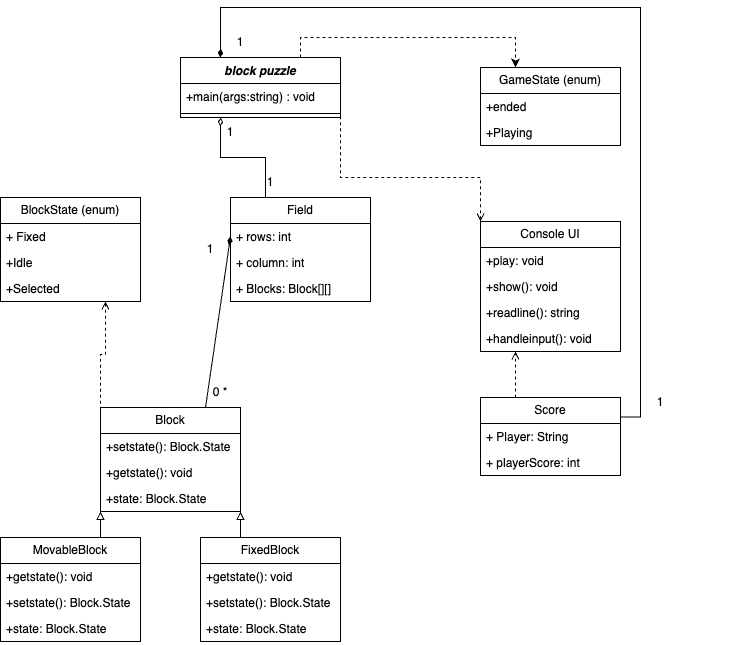

The diagram above was exported from draw.io. Its source (the exported page's mxGraphModel, read from the mxfile embedded in the PNG):
<mxGraphModel dx="968" dy="632" grid="1" gridSize="10" guides="1" tooltips="1" connect="1" arrows="1" fold="1" page="1" pageScale="1" pageWidth="827" pageHeight="1169" math="0" shadow="0">
  <root>
    <mxCell id="WIyWlLk6GJQsqaUBKTNV-0" />
    <mxCell id="WIyWlLk6GJQsqaUBKTNV-1" parent="WIyWlLk6GJQsqaUBKTNV-0" />
    <mxCell id="pbTrtfiGD532RpA5HHYT-0" value="&lt;div&gt;GameState (enum)&lt;/div&gt;" style="swimlane;fontStyle=0;childLayout=stackLayout;horizontal=1;startSize=26;fillColor=none;horizontalStack=0;resizeParent=1;resizeParentMax=0;resizeLast=0;collapsible=1;marginBottom=0;whiteSpace=wrap;html=1;" parent="WIyWlLk6GJQsqaUBKTNV-1" vertex="1">
      <mxGeometry x="560" y="190" width="140" height="78" as="geometry" />
    </mxCell>
    <mxCell id="pbTrtfiGD532RpA5HHYT-2" value="+ended" style="text;strokeColor=none;fillColor=none;align=left;verticalAlign=top;spacingLeft=4;spacingRight=4;overflow=hidden;rotatable=0;points=[[0,0.5],[1,0.5]];portConstraint=eastwest;whiteSpace=wrap;html=1;" parent="pbTrtfiGD532RpA5HHYT-0" vertex="1">
      <mxGeometry y="26" width="140" height="26" as="geometry" />
    </mxCell>
    <mxCell id="pbTrtfiGD532RpA5HHYT-3" value="+Playing" style="text;strokeColor=none;fillColor=none;align=left;verticalAlign=top;spacingLeft=4;spacingRight=4;overflow=hidden;rotatable=0;points=[[0,0.5],[1,0.5]];portConstraint=eastwest;whiteSpace=wrap;html=1;" parent="pbTrtfiGD532RpA5HHYT-0" vertex="1">
      <mxGeometry y="52" width="140" height="26" as="geometry" />
    </mxCell>
    <mxCell id="V4bF8qEC52CHb-4vxskG-1" style="edgeStyle=orthogonalEdgeStyle;rounded=0;orthogonalLoop=1;jettySize=auto;html=1;exitX=0.75;exitY=0;exitDx=0;exitDy=0;entryX=0.25;entryY=0;entryDx=0;entryDy=0;dashed=1;" parent="WIyWlLk6GJQsqaUBKTNV-1" source="pbTrtfiGD532RpA5HHYT-5" target="pbTrtfiGD532RpA5HHYT-0" edge="1">
      <mxGeometry relative="1" as="geometry" />
    </mxCell>
    <mxCell id="V4bF8qEC52CHb-4vxskG-2" style="edgeStyle=orthogonalEdgeStyle;rounded=0;orthogonalLoop=1;jettySize=auto;html=1;exitX=0.25;exitY=1;exitDx=0;exitDy=0;entryX=0.25;entryY=0;entryDx=0;entryDy=0;startArrow=diamondThin;startFill=0;endArrow=none;" parent="WIyWlLk6GJQsqaUBKTNV-1" source="pbTrtfiGD532RpA5HHYT-5" target="pbTrtfiGD532RpA5HHYT-17" edge="1">
      <mxGeometry relative="1" as="geometry" />
    </mxCell>
    <mxCell id="pbTrtfiGD532RpA5HHYT-5" value="&lt;div align=&quot;center&quot;&gt;&lt;i&gt;block puzzle&lt;/i&gt;&lt;/div&gt;" style="swimlane;fontStyle=1;align=center;verticalAlign=top;childLayout=stackLayout;horizontal=1;startSize=26;horizontalStack=0;resizeParent=1;resizeParentMax=0;resizeLast=0;collapsible=1;marginBottom=0;whiteSpace=wrap;html=1;" parent="WIyWlLk6GJQsqaUBKTNV-1" vertex="1">
      <mxGeometry x="260" y="180" width="160" height="60" as="geometry" />
    </mxCell>
    <mxCell id="pbTrtfiGD532RpA5HHYT-6" value="&lt;div&gt;+main(args:string) : void&lt;/div&gt;&lt;div&gt;&lt;br&gt;&lt;/div&gt;" style="text;strokeColor=none;fillColor=none;align=left;verticalAlign=top;spacingLeft=4;spacingRight=4;overflow=hidden;rotatable=0;points=[[0,0.5],[1,0.5]];portConstraint=eastwest;whiteSpace=wrap;html=1;" parent="pbTrtfiGD532RpA5HHYT-5" vertex="1">
      <mxGeometry y="26" width="160" height="26" as="geometry" />
    </mxCell>
    <mxCell id="pbTrtfiGD532RpA5HHYT-7" value="" style="line;strokeWidth=1;fillColor=none;align=left;verticalAlign=middle;spacingTop=-1;spacingLeft=3;spacingRight=3;rotatable=0;labelPosition=right;points=[];portConstraint=eastwest;strokeColor=inherit;" parent="pbTrtfiGD532RpA5HHYT-5" vertex="1">
      <mxGeometry y="52" width="160" height="8" as="geometry" />
    </mxCell>
    <mxCell id="pbTrtfiGD532RpA5HHYT-52" style="edgeStyle=orthogonalEdgeStyle;rounded=0;orthogonalLoop=1;jettySize=auto;html=1;exitX=0.75;exitY=1;exitDx=0;exitDy=0;entryX=0;entryY=0;entryDx=0;entryDy=0;startArrow=open;startFill=0;endArrow=none;endFill=0;dashed=1;" parent="WIyWlLk6GJQsqaUBKTNV-1" source="pbTrtfiGD532RpA5HHYT-13" target="pbTrtfiGD532RpA5HHYT-31" edge="1">
      <mxGeometry relative="1" as="geometry" />
    </mxCell>
    <mxCell id="pbTrtfiGD532RpA5HHYT-13" value="BlockState (enum)" style="swimlane;fontStyle=0;childLayout=stackLayout;horizontal=1;startSize=26;fillColor=none;horizontalStack=0;resizeParent=1;resizeParentMax=0;resizeLast=0;collapsible=1;marginBottom=0;whiteSpace=wrap;html=1;" parent="WIyWlLk6GJQsqaUBKTNV-1" vertex="1">
      <mxGeometry x="80" y="320" width="140" height="104" as="geometry" />
    </mxCell>
    <mxCell id="pbTrtfiGD532RpA5HHYT-14" value="+ Fixed" style="text;strokeColor=none;fillColor=none;align=left;verticalAlign=top;spacingLeft=4;spacingRight=4;overflow=hidden;rotatable=0;points=[[0,0.5],[1,0.5]];portConstraint=eastwest;whiteSpace=wrap;html=1;" parent="pbTrtfiGD532RpA5HHYT-13" vertex="1">
      <mxGeometry y="26" width="140" height="26" as="geometry" />
    </mxCell>
    <mxCell id="pbTrtfiGD532RpA5HHYT-15" value="+Idle" style="text;strokeColor=none;fillColor=none;align=left;verticalAlign=top;spacingLeft=4;spacingRight=4;overflow=hidden;rotatable=0;points=[[0,0.5],[1,0.5]];portConstraint=eastwest;whiteSpace=wrap;html=1;" parent="pbTrtfiGD532RpA5HHYT-13" vertex="1">
      <mxGeometry y="52" width="140" height="26" as="geometry" />
    </mxCell>
    <mxCell id="pbTrtfiGD532RpA5HHYT-16" value="+Selected" style="text;strokeColor=none;fillColor=none;align=left;verticalAlign=top;spacingLeft=4;spacingRight=4;overflow=hidden;rotatable=0;points=[[0,0.5],[1,0.5]];portConstraint=eastwest;whiteSpace=wrap;html=1;" parent="pbTrtfiGD532RpA5HHYT-13" vertex="1">
      <mxGeometry y="78" width="140" height="26" as="geometry" />
    </mxCell>
    <mxCell id="pbTrtfiGD532RpA5HHYT-17" value="Field" style="swimlane;fontStyle=0;childLayout=stackLayout;horizontal=1;startSize=26;fillColor=none;horizontalStack=0;resizeParent=1;resizeParentMax=0;resizeLast=0;collapsible=1;marginBottom=0;whiteSpace=wrap;html=1;" parent="WIyWlLk6GJQsqaUBKTNV-1" vertex="1">
      <mxGeometry x="310" y="320" width="140" height="104" as="geometry" />
    </mxCell>
    <mxCell id="pbTrtfiGD532RpA5HHYT-18" value="+ rows: int" style="text;strokeColor=none;fillColor=none;align=left;verticalAlign=top;spacingLeft=4;spacingRight=4;overflow=hidden;rotatable=0;points=[[0,0.5],[1,0.5]];portConstraint=eastwest;whiteSpace=wrap;html=1;" parent="pbTrtfiGD532RpA5HHYT-17" vertex="1">
      <mxGeometry y="26" width="140" height="26" as="geometry" />
    </mxCell>
    <mxCell id="pbTrtfiGD532RpA5HHYT-19" value="+ column: int" style="text;strokeColor=none;fillColor=none;align=left;verticalAlign=top;spacingLeft=4;spacingRight=4;overflow=hidden;rotatable=0;points=[[0,0.5],[1,0.5]];portConstraint=eastwest;whiteSpace=wrap;html=1;" parent="pbTrtfiGD532RpA5HHYT-17" vertex="1">
      <mxGeometry y="52" width="140" height="26" as="geometry" />
    </mxCell>
    <mxCell id="pbTrtfiGD532RpA5HHYT-20" value="&lt;div&gt;+ Blocks: Block[][]&lt;/div&gt;&lt;div&gt;&lt;br&gt;&lt;/div&gt;" style="text;strokeColor=none;fillColor=none;align=left;verticalAlign=top;spacingLeft=4;spacingRight=4;overflow=hidden;rotatable=0;points=[[0,0.5],[1,0.5]];portConstraint=eastwest;whiteSpace=wrap;html=1;" parent="pbTrtfiGD532RpA5HHYT-17" vertex="1">
      <mxGeometry y="78" width="140" height="26" as="geometry" />
    </mxCell>
    <mxCell id="V4bF8qEC52CHb-4vxskG-7" style="edgeStyle=orthogonalEdgeStyle;rounded=0;orthogonalLoop=1;jettySize=auto;html=1;exitX=0;exitY=0;exitDx=0;exitDy=0;entryX=1;entryY=1;entryDx=0;entryDy=0;startArrow=open;startFill=0;endArrow=none;dashed=1;" parent="WIyWlLk6GJQsqaUBKTNV-1" source="pbTrtfiGD532RpA5HHYT-21" target="pbTrtfiGD532RpA5HHYT-5" edge="1">
      <mxGeometry relative="1" as="geometry">
        <Array as="points">
          <mxPoint x="560" y="300" />
          <mxPoint x="420" y="300" />
        </Array>
      </mxGeometry>
    </mxCell>
    <mxCell id="pbTrtfiGD532RpA5HHYT-21" value="Console UI" style="swimlane;fontStyle=0;childLayout=stackLayout;horizontal=1;startSize=26;fillColor=none;horizontalStack=0;resizeParent=1;resizeParentMax=0;resizeLast=0;collapsible=1;marginBottom=0;whiteSpace=wrap;html=1;" parent="WIyWlLk6GJQsqaUBKTNV-1" vertex="1">
      <mxGeometry x="560" y="344" width="140" height="130" as="geometry" />
    </mxCell>
    <mxCell id="pbTrtfiGD532RpA5HHYT-22" value="+play: void" style="text;strokeColor=none;fillColor=none;align=left;verticalAlign=top;spacingLeft=4;spacingRight=4;overflow=hidden;rotatable=0;points=[[0,0.5],[1,0.5]];portConstraint=eastwest;whiteSpace=wrap;html=1;" parent="pbTrtfiGD532RpA5HHYT-21" vertex="1">
      <mxGeometry y="26" width="140" height="26" as="geometry" />
    </mxCell>
    <mxCell id="pbTrtfiGD532RpA5HHYT-23" value="+show(): void" style="text;strokeColor=none;fillColor=none;align=left;verticalAlign=top;spacingLeft=4;spacingRight=4;overflow=hidden;rotatable=0;points=[[0,0.5],[1,0.5]];portConstraint=eastwest;whiteSpace=wrap;html=1;" parent="pbTrtfiGD532RpA5HHYT-21" vertex="1">
      <mxGeometry y="52" width="140" height="26" as="geometry" />
    </mxCell>
    <mxCell id="pbTrtfiGD532RpA5HHYT-24" value="+readline(): string" style="text;strokeColor=none;fillColor=none;align=left;verticalAlign=top;spacingLeft=4;spacingRight=4;overflow=hidden;rotatable=0;points=[[0,0.5],[1,0.5]];portConstraint=eastwest;whiteSpace=wrap;html=1;" parent="pbTrtfiGD532RpA5HHYT-21" vertex="1">
      <mxGeometry y="78" width="140" height="26" as="geometry" />
    </mxCell>
    <mxCell id="V4bF8qEC52CHb-4vxskG-0" value="+handleinput(): void" style="text;strokeColor=none;fillColor=none;align=left;verticalAlign=top;spacingLeft=4;spacingRight=4;overflow=hidden;rotatable=0;points=[[0,0.5],[1,0.5]];portConstraint=eastwest;whiteSpace=wrap;html=1;" parent="pbTrtfiGD532RpA5HHYT-21" vertex="1">
      <mxGeometry y="104" width="140" height="26" as="geometry" />
    </mxCell>
    <mxCell id="pbTrtfiGD532RpA5HHYT-48" style="edgeStyle=orthogonalEdgeStyle;rounded=0;orthogonalLoop=1;jettySize=auto;html=1;exitX=0.25;exitY=0;exitDx=0;exitDy=0;entryX=0.25;entryY=1;entryDx=0;entryDy=0;endArrow=open;endFill=0;dashed=1;" parent="WIyWlLk6GJQsqaUBKTNV-1" source="pbTrtfiGD532RpA5HHYT-27" target="pbTrtfiGD532RpA5HHYT-21" edge="1">
      <mxGeometry relative="1" as="geometry" />
    </mxCell>
    <mxCell id="V4bF8qEC52CHb-4vxskG-9" style="edgeStyle=orthogonalEdgeStyle;rounded=0;orthogonalLoop=1;jettySize=auto;html=1;exitX=1;exitY=0.25;exitDx=0;exitDy=0;entryX=0.25;entryY=0;entryDx=0;entryDy=0;endArrow=diamondThin;endFill=1;" parent="WIyWlLk6GJQsqaUBKTNV-1" source="pbTrtfiGD532RpA5HHYT-27" target="pbTrtfiGD532RpA5HHYT-5" edge="1">
      <mxGeometry relative="1" as="geometry">
        <Array as="points">
          <mxPoint x="720" y="540" />
          <mxPoint x="720" y="130" />
          <mxPoint x="300" y="130" />
        </Array>
      </mxGeometry>
    </mxCell>
    <mxCell id="pbTrtfiGD532RpA5HHYT-27" value="Score" style="swimlane;fontStyle=0;childLayout=stackLayout;horizontal=1;startSize=26;fillColor=none;horizontalStack=0;resizeParent=1;resizeParentMax=0;resizeLast=0;collapsible=1;marginBottom=0;whiteSpace=wrap;html=1;" parent="WIyWlLk6GJQsqaUBKTNV-1" vertex="1">
      <mxGeometry x="560" y="520" width="140" height="78" as="geometry" />
    </mxCell>
    <mxCell id="pbTrtfiGD532RpA5HHYT-28" value="+ Player: String" style="text;strokeColor=none;fillColor=none;align=left;verticalAlign=top;spacingLeft=4;spacingRight=4;overflow=hidden;rotatable=0;points=[[0,0.5],[1,0.5]];portConstraint=eastwest;whiteSpace=wrap;html=1;" parent="pbTrtfiGD532RpA5HHYT-27" vertex="1">
      <mxGeometry y="26" width="140" height="26" as="geometry" />
    </mxCell>
    <mxCell id="pbTrtfiGD532RpA5HHYT-30" value="+ playerScore: int" style="text;strokeColor=none;fillColor=none;align=left;verticalAlign=top;spacingLeft=4;spacingRight=4;overflow=hidden;rotatable=0;points=[[0,0.5],[1,0.5]];portConstraint=eastwest;whiteSpace=wrap;html=1;" parent="pbTrtfiGD532RpA5HHYT-27" vertex="1">
      <mxGeometry y="52" width="140" height="26" as="geometry" />
    </mxCell>
    <mxCell id="pbTrtfiGD532RpA5HHYT-51" style="rounded=0;orthogonalLoop=1;jettySize=auto;html=1;exitX=0.75;exitY=0;exitDx=0;exitDy=0;entryX=0;entryY=0.5;entryDx=0;entryDy=0;endArrow=diamondThin;startFill=0;startArrow=none;endFill=1;" parent="WIyWlLk6GJQsqaUBKTNV-1" source="pbTrtfiGD532RpA5HHYT-31" target="pbTrtfiGD532RpA5HHYT-18" edge="1">
      <mxGeometry relative="1" as="geometry" />
    </mxCell>
    <mxCell id="pbTrtfiGD532RpA5HHYT-31" value="Block" style="swimlane;fontStyle=0;childLayout=stackLayout;horizontal=1;startSize=26;fillColor=none;horizontalStack=0;resizeParent=1;resizeParentMax=0;resizeLast=0;collapsible=1;marginBottom=0;whiteSpace=wrap;html=1;" parent="WIyWlLk6GJQsqaUBKTNV-1" vertex="1">
      <mxGeometry x="180" y="530" width="140" height="104" as="geometry" />
    </mxCell>
    <mxCell id="pbTrtfiGD532RpA5HHYT-33" value="+setstate():&amp;nbsp;&lt;span style=&quot;background-color: transparent; color: light-dark(rgb(0, 0, 0), rgb(255, 255, 255));&quot;&gt;Block.State&lt;/span&gt;" style="text;strokeColor=none;fillColor=none;align=left;verticalAlign=top;spacingLeft=4;spacingRight=4;overflow=hidden;rotatable=0;points=[[0,0.5],[1,0.5]];portConstraint=eastwest;whiteSpace=wrap;html=1;" parent="pbTrtfiGD532RpA5HHYT-31" vertex="1">
      <mxGeometry y="26" width="140" height="26" as="geometry" />
    </mxCell>
    <mxCell id="pbTrtfiGD532RpA5HHYT-32" value="+getstate(): void" style="text;strokeColor=none;fillColor=none;align=left;verticalAlign=top;spacingLeft=4;spacingRight=4;overflow=hidden;rotatable=0;points=[[0,0.5],[1,0.5]];portConstraint=eastwest;whiteSpace=wrap;html=1;" parent="pbTrtfiGD532RpA5HHYT-31" vertex="1">
      <mxGeometry y="52" width="140" height="26" as="geometry" />
    </mxCell>
    <mxCell id="pbTrtfiGD532RpA5HHYT-34" value="+state:&amp;nbsp;&lt;span style=&quot;background-color: transparent; color: light-dark(rgb(0, 0, 0), rgb(255, 255, 255));&quot;&gt;Block.State&lt;/span&gt;" style="text;strokeColor=none;fillColor=none;align=left;verticalAlign=top;spacingLeft=4;spacingRight=4;overflow=hidden;rotatable=0;points=[[0,0.5],[1,0.5]];portConstraint=eastwest;whiteSpace=wrap;html=1;" parent="pbTrtfiGD532RpA5HHYT-31" vertex="1">
      <mxGeometry y="78" width="140" height="26" as="geometry" />
    </mxCell>
    <mxCell id="pbTrtfiGD532RpA5HHYT-45" style="edgeStyle=orthogonalEdgeStyle;rounded=0;orthogonalLoop=1;jettySize=auto;html=1;exitX=0.75;exitY=0;exitDx=0;exitDy=0;entryX=0;entryY=1;entryDx=0;entryDy=0;endArrow=block;endFill=0;" parent="WIyWlLk6GJQsqaUBKTNV-1" source="pbTrtfiGD532RpA5HHYT-36" target="pbTrtfiGD532RpA5HHYT-31" edge="1">
      <mxGeometry relative="1" as="geometry" />
    </mxCell>
    <mxCell id="pbTrtfiGD532RpA5HHYT-36" value="&lt;div&gt;MovableBlock&lt;/div&gt;" style="swimlane;fontStyle=0;childLayout=stackLayout;horizontal=1;startSize=26;fillColor=none;horizontalStack=0;resizeParent=1;resizeParentMax=0;resizeLast=0;collapsible=1;marginBottom=0;whiteSpace=wrap;html=1;" parent="WIyWlLk6GJQsqaUBKTNV-1" vertex="1">
      <mxGeometry x="80" y="660" width="140" height="104" as="geometry" />
    </mxCell>
    <mxCell id="pbTrtfiGD532RpA5HHYT-37" value="+getstate():&amp;nbsp;&lt;span style=&quot;background-color: transparent; color: light-dark(rgb(0, 0, 0), rgb(255, 255, 255));&quot;&gt;void&lt;/span&gt;" style="text;strokeColor=none;fillColor=none;align=left;verticalAlign=top;spacingLeft=4;spacingRight=4;overflow=hidden;rotatable=0;points=[[0,0.5],[1,0.5]];portConstraint=eastwest;whiteSpace=wrap;html=1;" parent="pbTrtfiGD532RpA5HHYT-36" vertex="1">
      <mxGeometry y="26" width="140" height="26" as="geometry" />
    </mxCell>
    <mxCell id="pbTrtfiGD532RpA5HHYT-38" value="+setstate():&amp;nbsp;&lt;span style=&quot;background-color: transparent; color: light-dark(rgb(0, 0, 0), rgb(255, 255, 255));&quot;&gt;Block.State&lt;/span&gt;" style="text;strokeColor=none;fillColor=none;align=left;verticalAlign=top;spacingLeft=4;spacingRight=4;overflow=hidden;rotatable=0;points=[[0,0.5],[1,0.5]];portConstraint=eastwest;whiteSpace=wrap;html=1;" parent="pbTrtfiGD532RpA5HHYT-36" vertex="1">
      <mxGeometry y="52" width="140" height="26" as="geometry" />
    </mxCell>
    <mxCell id="pbTrtfiGD532RpA5HHYT-39" value="+state:&amp;nbsp;&lt;span style=&quot;background-color: transparent; color: light-dark(rgb(0, 0, 0), rgb(255, 255, 255));&quot;&gt;Block.State&lt;/span&gt;" style="text;strokeColor=none;fillColor=none;align=left;verticalAlign=top;spacingLeft=4;spacingRight=4;overflow=hidden;rotatable=0;points=[[0,0.5],[1,0.5]];portConstraint=eastwest;whiteSpace=wrap;html=1;" parent="pbTrtfiGD532RpA5HHYT-36" vertex="1">
      <mxGeometry y="78" width="140" height="26" as="geometry" />
    </mxCell>
    <mxCell id="pbTrtfiGD532RpA5HHYT-46" style="edgeStyle=orthogonalEdgeStyle;rounded=0;orthogonalLoop=1;jettySize=auto;html=1;exitX=0.25;exitY=0;exitDx=0;exitDy=0;entryX=1;entryY=1;entryDx=0;entryDy=0;endArrow=block;endFill=0;" parent="WIyWlLk6GJQsqaUBKTNV-1" source="pbTrtfiGD532RpA5HHYT-40" target="pbTrtfiGD532RpA5HHYT-31" edge="1">
      <mxGeometry relative="1" as="geometry" />
    </mxCell>
    <mxCell id="pbTrtfiGD532RpA5HHYT-40" value="FixedBlock" style="swimlane;fontStyle=0;childLayout=stackLayout;horizontal=1;startSize=26;fillColor=none;horizontalStack=0;resizeParent=1;resizeParentMax=0;resizeLast=0;collapsible=1;marginBottom=0;whiteSpace=wrap;html=1;" parent="WIyWlLk6GJQsqaUBKTNV-1" vertex="1">
      <mxGeometry x="280" y="660" width="140" height="104" as="geometry" />
    </mxCell>
    <mxCell id="pbTrtfiGD532RpA5HHYT-41" value="+getstate(): void" style="text;strokeColor=none;fillColor=none;align=left;verticalAlign=top;spacingLeft=4;spacingRight=4;overflow=hidden;rotatable=0;points=[[0,0.5],[1,0.5]];portConstraint=eastwest;whiteSpace=wrap;html=1;" parent="pbTrtfiGD532RpA5HHYT-40" vertex="1">
      <mxGeometry y="26" width="140" height="26" as="geometry" />
    </mxCell>
    <mxCell id="pbTrtfiGD532RpA5HHYT-42" value="+setstate():&amp;nbsp;&lt;span style=&quot;background-color: transparent; color: light-dark(rgb(0, 0, 0), rgb(255, 255, 255));&quot;&gt;Block.State&lt;/span&gt;" style="text;strokeColor=none;fillColor=none;align=left;verticalAlign=top;spacingLeft=4;spacingRight=4;overflow=hidden;rotatable=0;points=[[0,0.5],[1,0.5]];portConstraint=eastwest;whiteSpace=wrap;html=1;" parent="pbTrtfiGD532RpA5HHYT-40" vertex="1">
      <mxGeometry y="52" width="140" height="26" as="geometry" />
    </mxCell>
    <mxCell id="pbTrtfiGD532RpA5HHYT-43" value="+state:&amp;nbsp;&lt;span style=&quot;background-color: transparent; color: light-dark(rgb(0, 0, 0), rgb(255, 255, 255));&quot;&gt;Block.State&lt;/span&gt;" style="text;strokeColor=none;fillColor=none;align=left;verticalAlign=top;spacingLeft=4;spacingRight=4;overflow=hidden;rotatable=0;points=[[0,0.5],[1,0.5]];portConstraint=eastwest;whiteSpace=wrap;html=1;" parent="pbTrtfiGD532RpA5HHYT-40" vertex="1">
      <mxGeometry y="78" width="140" height="26" as="geometry" />
    </mxCell>
    <mxCell id="V4bF8qEC52CHb-4vxskG-3" value="1" style="text;html=1;align=center;verticalAlign=middle;whiteSpace=wrap;rounded=0;" parent="WIyWlLk6GJQsqaUBKTNV-1" vertex="1">
      <mxGeometry x="280" y="240" width="60" height="30" as="geometry" />
    </mxCell>
    <mxCell id="V4bF8qEC52CHb-4vxskG-4" value="1" style="text;html=1;align=center;verticalAlign=middle;whiteSpace=wrap;rounded=0;" parent="WIyWlLk6GJQsqaUBKTNV-1" vertex="1">
      <mxGeometry x="320" y="290" width="60" height="30" as="geometry" />
    </mxCell>
    <mxCell id="V4bF8qEC52CHb-4vxskG-5" value="1" style="text;html=1;align=center;verticalAlign=middle;whiteSpace=wrap;rounded=0;" parent="WIyWlLk6GJQsqaUBKTNV-1" vertex="1">
      <mxGeometry x="260" y="357" width="60" height="30" as="geometry" />
    </mxCell>
    <mxCell id="V4bF8qEC52CHb-4vxskG-6" value="0 *" style="text;html=1;align=center;verticalAlign=middle;whiteSpace=wrap;rounded=0;" parent="WIyWlLk6GJQsqaUBKTNV-1" vertex="1">
      <mxGeometry x="270" y="500" width="60" height="30" as="geometry" />
    </mxCell>
    <mxCell id="V4bF8qEC52CHb-4vxskG-10" value="1" style="text;html=1;align=center;verticalAlign=middle;whiteSpace=wrap;rounded=0;" parent="WIyWlLk6GJQsqaUBKTNV-1" vertex="1">
      <mxGeometry x="290" y="150" width="60" height="30" as="geometry" />
    </mxCell>
    <mxCell id="V4bF8qEC52CHb-4vxskG-12" value="1" style="text;html=1;align=center;verticalAlign=middle;whiteSpace=wrap;rounded=0;" parent="WIyWlLk6GJQsqaUBKTNV-1" vertex="1">
      <mxGeometry x="670" y="510" width="140" height="30" as="geometry" />
    </mxCell>
  </root>
</mxGraphModel>